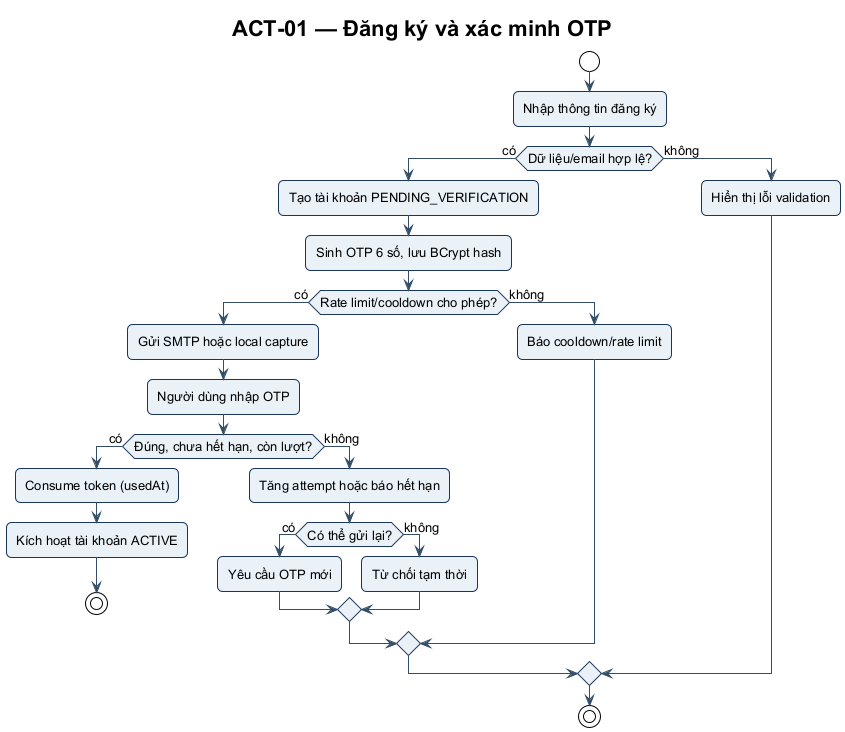

The diagram above was rendered by PlantUML. Its source (embedded in the PNG):
@startuml ACT-01
!include ../theme.puml
title ACT-01 — Đăng ký và xác minh OTP
start
:Nhập thông tin đăng ký;
if (Dữ liệu/email hợp lệ?) then (có)
  :Tạo tài khoản PENDING_VERIFICATION;
  :Sinh OTP 6 số, lưu BCrypt hash;
  if (Rate limit/cooldown cho phép?) then (có)
    :Gửi SMTP hoặc local capture;
    :Người dùng nhập OTP;
    if (Đúng, chưa hết hạn, còn lượt?) then (có)
      :Consume token (usedAt);
      :Kích hoạt tài khoản ACTIVE;
      stop
    else (không)
      :Tăng attempt hoặc báo hết hạn;
      if (Có thể gửi lại?) then (có)
        :Yêu cầu OTP mới;
      else (không)
        :Từ chối tạm thời;
      endif
    endif
  else (không)
    :Báo cooldown/rate limit;
  endif
else (không)
  :Hiển thị lỗi validation;
endif
stop
@enduml